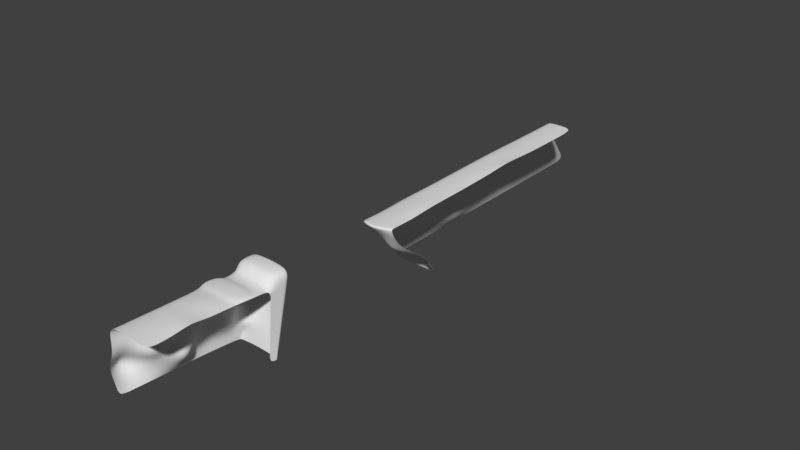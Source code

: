 # Source: Long_Jump_Area.blend  (saved by Blender 2.79.0; exported with 4.5.12 LTS)
import bpy
from mathutils import Matrix  # noqa: F401  (used for matrix-valued properties, if any)

bpy.ops.wm.read_factory_settings(use_empty=True)
scene = bpy.context.scene
scene.name = 'Scene'

# ---- collections
col_collection_1 = bpy.data.collections.new('Collection 1'); scene.collection.children.link(col_collection_1)

# ---- world
world_world = bpy.data.worlds.new('World'); scene.world = world_world
world_world.color = (0.05088, 0.05088, 0.05088)
world_world.use_sun_shadow = False
world_world.sun_shadow_jitter_overblur = 0.0
world_world.cycles.sampling_method = 'MANUAL'

# ---- meshes
me_plane_001 = bpy.data.meshes.new('Plane.001')
me_plane_001.from_pydata([(-0.6557, -1.112, -0.1374), (0.01269, -1.137, -0.1374), (-0.5174, 0.9068, 0.01198), (0.151, 0.8816, 0.01198), (-0.5375, 0.6228, 0.00483), (0.1309, 0.5975, 0.00483), (-0.5431, 0.6002, -0.137), (0.1253, 0.5749, -0.137), (-0.5556, 0.3974, -0.1378), (0.1128, 0.3721, -0.1378), (-0.5636, 0.3767, -0.1061), (0.1048, 0.3515, -0.1061), (-0.5911, 0.1015, -0.1048), (0.07729, 0.07625, -0.1), (-0.5972, 0.07077, -0.1391), (0.0709, 0.04554, -0.1332), (-0.4329, -1.12, -0.112), (-0.2101, -1.129, -0.112), (-0.07184, 0.89, 0.03739), (-0.2946, 0.8984, 0.03739), (-0.09192, 0.6059, 0.03024), (-0.3147, 0.6143, 0.03024), (-0.09752, 0.5833, -0.1116), (-0.3203, 0.5918, -0.1116), (-0.11, 0.3805, -0.1124), (-0.3328, 0.3889, -0.1124), (-0.118, 0.3599, -0.08066), (-0.3408, 0.3683, -0.08066), (-0.1455, 0.08466, -0.07439), (-0.3683, 0.09307, -0.07769), (-0.1519, 0.05395, -0.09965), (-0.3747, 0.06236, -0.1065), (-0.5174, 0.6279, -1.098), (0.151, 0.6027, -1.098), (-0.07184, 0.6111, -1.081), (-0.2946, 0.6195, -1.081), (-0.07184, 0.8538, -0.1234), (-0.2946, 0.8622, -0.1234), (0.151, 0.8453, -0.1472), (-0.5174, 0.8706, -0.1472), (-0.5431, 0.531, -1.096), (0.1253, 0.4846, -1.098), (-0.5556, 0.3974, -1.091), (-0.5975, 0.07077, -1.093), (-0.6557, -1.112, -1.064), (-0.07184, 0.8155, -0.283), (-0.07184, 0.7889, -0.4425), (-0.07184, 0.7412, -0.602), (-0.07184, 0.692, -0.7615), (-0.07184, 0.6515, -0.9211), (0.151, 0.8049, -0.3057), (0.151, 0.7645, -0.4642), (0.151, 0.724, -0.6227), (0.151, 0.6836, -0.7812), (0.151, 0.6431, -0.9397), (-0.2684, 0.6361, -0.9211), (-0.2568, 0.6713, -0.7615), (-0.2901, 0.7467, -0.602), (-0.2946, 0.953, -0.4425), (-0.2946, 0.8933, -0.283), (-0.4705, 0.6502, -0.9397), (-0.347, 0.5968, -0.7812), (-0.5061, 0.7467, -0.6227), (-0.5174, 0.8564, -0.4642), (-0.5174, 0.8328, -0.3057), (-0.5431, 0.5942, -0.2969), (-0.536, 0.5902, -0.4567), (-0.4809, 0.5384, -0.6166), (-0.4642, 0.5054, -0.7764), (-0.5122, 0.5217, -0.9363), (0.1253, 0.5599, -0.2972), (0.1253, 0.5448, -0.4573), (0.1253, 0.5298, -0.6175), (0.1253, 0.5147, -0.7777), (0.1253, 0.4997, -0.9379), (-0.5975, 0.07077, -0.9337), (-0.5974, 0.07077, -0.7748), (-0.5458, 0.07077, -0.6159), (-0.3816, 0.07077, -0.457), (-0.5525, 0.07077, -0.298), (-0.5552, 0.3974, -0.2968), (-0.4464, 0.3974, -0.4557), (-0.2994, 0.3974, -0.6146), (-0.4023, 0.3964, -0.7735), (-0.5543, 0.3974, -0.9325), (-0.6557, -1.112, -0.2919), (-0.6557, -1.112, -0.4464), (-0.703, -1.112, -0.6009), (-0.7686, -1.112, -0.7554), (-0.6779, -1.112, -0.9099), (-0.607, -0.1264, -0.1388), (-0.6167, -0.3235, -0.1385), (-0.6265, -0.5206, -0.1383), (-0.6362, -0.7178, -0.138), (-0.646, -0.9149, -0.1377), (0.02239, -0.9402, -0.1377), (0.03209, -0.743, -0.1218), (0.04179, -0.5459, -0.08516), (0.05149, -0.3487, -0.1224), (0.06119, -0.1516, -0.1282), (-0.4232, -0.9233, -0.1123), (-0.4135, -0.7262, -0.1126), (-0.4038, -0.5291, -0.1128), (-0.3941, -0.3319, -0.1124), (-0.3844, -0.1348, -0.09911), (-0.2004, -0.9317, -0.1123), (-0.1907, -0.7346, -0.1048), (-0.181, -0.5375, -0.09633), (-0.1713, -0.3403, -0.09685), (-0.1616, -0.1432, -0.07061), (-0.6072, -0.1264, -1.088), (-0.6143, -0.3235, -1.083), (-0.6266, -0.5206, -1.079), (-0.6363, -0.7178, -1.074), (-0.6497, -0.9149, -1.069), (-0.5697, -0.1264, -0.297), (-0.5869, -0.3235, -0.296), (-0.6041, -0.5206, -0.295), (-0.6201, -0.7178, -0.2939), (-0.6385, -0.9149, -0.2929), (-0.4272, -0.1264, -0.4552), (-0.4729, -0.3235, -0.4534), (-0.499, -0.5206, -0.4517), (-0.5608, -0.7178, -0.4499), (-0.5895, -0.9149, -0.4482), (-0.5076, -0.1264, -0.6134), (-0.5789, -0.3235, -0.6109), (-0.4526, -0.5206, -0.6084), (-0.3665, -0.7178, -0.6059), (-0.7349, -0.9149, -0.6034), (-0.4844, -0.1264, -0.7716), (-0.2573, -0.3235, -0.7683), (-0.5018, -0.5206, -0.7651), (-0.6281, -0.7178, -0.7619), (-0.952, -0.9149, -0.7586), (-0.5923, -0.1264, -0.9298), (-0.4405, -0.3235, -0.9258), (-0.5959, -0.5206, -0.9218), (-0.6855, -0.7178, -0.9179), (-0.7671, -0.9149, -0.9139), (0.1466, 0.8194, 0.01042), (-0.5218, 0.8446, 0.01042), (-0.299, 0.8362, 0.03582), (-0.07624, 0.8278, 0.03582), (-0.5231, 0.8114, -0.1449), (0.1453, 0.7861, -0.1449), (0.1453, 0.5768, -1.098), (-0.523, 0.6067, -1.098), (-0.4797, 0.622, -0.9389), (-0.3727, 0.5768, -0.7801), (-0.5006, 0.7011, -0.6213), (-0.5215, 0.7981, -0.4625), (-0.5231, 0.7806, -0.3037), (0.1453, 0.6117, -0.9393), (0.1453, 0.6466, -0.7804), (0.1453, 0.6815, -0.6215), (0.1453, 0.7164, -0.4627), (0.1453, 0.7513, -0.3038)], [], [(143, 140, 3, 18), (22, 7, 5, 20), (24, 9, 7, 22), (26, 11, 9, 24), (28, 13, 11, 26), (30, 15, 13, 28), (109, 99, 15, 30), (90, 104, 31, 14), (104, 109, 30, 31), (14, 31, 29, 12), (31, 30, 28, 29), (12, 29, 27, 10), (29, 28, 26, 27), (10, 27, 25, 8), (27, 26, 24, 25), (8, 25, 23, 6), (25, 24, 22, 23), (6, 23, 21, 4), (23, 22, 20, 21), (141, 142, 19, 2), (142, 143, 18, 19), (55, 49, 34, 35), (49, 54, 33, 34), (60, 55, 35, 32), (2, 19, 37, 39), (18, 3, 38, 36), (19, 18, 36, 37), (141, 144, 6, 4), (140, 5, 7, 145), (11, 13, 15, 9), (8, 14, 12, 10), (157, 145, 7, 70), (152, 144, 39, 64), (75, 84, 42, 43), (84, 69, 40, 42), (135, 75, 43, 110), (90, 14, 79, 115), (115, 79, 78, 120), (120, 78, 77, 125), (125, 77, 76, 130), (130, 76, 75, 135), (8, 6, 65, 80), (80, 65, 66, 81), (81, 66, 67, 82), (82, 67, 68, 83), (83, 68, 69, 84), (14, 8, 80, 79), (79, 80, 81, 78), (78, 81, 82, 77), (77, 82, 83, 76), (76, 83, 84, 75), (147, 148, 60, 32), (148, 149, 61, 60), (149, 150, 62, 61), (150, 151, 63, 62), (151, 152, 64, 63), (146, 153, 74, 41), (153, 154, 73, 74), (154, 155, 72, 73), (155, 156, 71, 72), (156, 157, 70, 71), (39, 37, 59, 64), (64, 59, 58, 63), (63, 58, 57, 62), (62, 57, 56, 61), (61, 56, 55, 60), (36, 38, 50, 45), (45, 50, 51, 46), (46, 51, 52, 47), (47, 52, 53, 48), (48, 53, 54, 49), (37, 36, 45, 59), (59, 45, 46, 58), (58, 46, 47, 57), (57, 47, 48, 56), (56, 48, 49, 55), (88, 134, 139, 89), (134, 133, 138, 139), (133, 132, 137, 138), (132, 131, 136, 137), (131, 130, 135, 136), (87, 129, 134, 88), (129, 128, 133, 134), (128, 127, 132, 133), (127, 126, 131, 132), (126, 125, 130, 131), (86, 124, 129, 87), (124, 123, 128, 129), (123, 122, 127, 128), (122, 121, 126, 127), (121, 120, 125, 126), (85, 119, 124, 86), (119, 118, 123, 124), (118, 117, 122, 123), (117, 116, 121, 122), (116, 115, 120, 121), (0, 94, 119, 85), (94, 93, 118, 119), (93, 92, 117, 118), (92, 91, 116, 117), (91, 90, 115, 116), (89, 139, 114, 44), (139, 138, 113, 114), (138, 137, 112, 113), (137, 136, 111, 112), (136, 135, 110, 111), (16, 17, 105, 100), (100, 105, 106, 101), (101, 106, 107, 102), (102, 107, 108, 103), (103, 108, 109, 104), (0, 16, 100, 94), (94, 100, 101, 93), (93, 101, 102, 92), (92, 102, 103, 91), (91, 103, 104, 90), (17, 1, 95, 105), (105, 95, 96, 106), (106, 96, 97, 107), (107, 97, 98, 108), (108, 98, 99, 109), (51, 50, 157, 156), (52, 51, 156, 155), (53, 52, 155, 154), (54, 53, 154, 153), (33, 54, 153, 146), (66, 65, 152, 151), (67, 66, 151, 150), (68, 67, 150, 149), (69, 68, 149, 148), (40, 69, 148, 147), (65, 6, 144, 152), (50, 38, 145, 157), (3, 140, 145, 38), (2, 39, 144, 141), (21, 20, 143, 142), (4, 21, 142, 141), (20, 5, 140, 143)])
me_plane_001.polygons.foreach_set('use_smooth', [True] * 138)
me_plane_001.use_remesh_preserve_volume = False
me_plane_001.use_remesh_preserve_attributes = False
me_plane_001.use_mirror_vertex_groups = False
me_plane_001.update()
me_plane = bpy.data.meshes.new('Plane')
me_plane.from_pydata([(-0.2408, -2.151, -0.0128), (0.2408, -2.113, -0.03208), (-0.2408, 2.196, -0.01255), (0.2408, 2.196, -0.01255), (-0.08028, -2.248, -0.007046), (0.08028, -2.248, -0.005893), (0.08028, 2.196, 0.0), (-0.08028, 2.196, 0.0), (-0.5956, -1.048, -1.132), (-0.5956, 3.396, -1.132), (-0.3118, 2.436, -0.2365), (-0.3827, 2.676, -0.4604), (-0.4537, 2.916, -0.6844), (-0.5246, 3.156, -0.9083), (-0.5246, -1.148, -0.9083), (-0.4537, -1.49, -0.687), (-0.3827, -1.616, -0.4609), (-0.3118, -1.978, -0.2458), (0.2408, -1.066, -1.145), (-0.08028, -1.066, -1.132), (0.08028, -1.066, -1.132), (-0.08028, -2.012, -0.2317), (-0.08028, -1.775, -0.4564), (-0.08028, -1.539, -0.6875), (-0.08028, -1.158, -0.906), (0.08028, -1.111, -0.9067), (0.08028, -1.539, -0.6809), (0.08028, -2.013, -0.467), (0.08028, -2.012, -0.2303), (0.2408, -1.303, -0.9191), (0.2408, -1.402, -0.6962), (0.2408, -1.775, -0.4738), (0.2408, -2.012, -0.2566), (-0.2408, 1.761, -0.01255), (-0.2408, 1.327, -0.00815), (-0.2408, 0.8919, -0.00347), (-0.2408, 0.4571, -0.004817), (-0.2408, 0.0224, -0.004039), (-0.2408, -0.4123, -0.009651), (-0.2408, -0.8471, -0.01364), (-0.2408, -1.282, -0.02548), (-0.2408, -1.717, -0.02552), (0.2408, -1.682, -0.04578), (0.2408, -1.251, -0.01414), (0.2408, -0.8201, -0.01875), (0.2408, -0.3893, -0.009661), (0.2408, 0.04165, -0.003317), (0.2408, 0.4725, 0.02974), (0.2408, 0.9034, -0.003209), (0.2408, 1.334, -0.01046), (0.2408, 1.765, -0.01255), (-0.08028, -1.804, -0.02144), (-0.08028, -1.359, -0.01637), (-0.08028, -0.9149, -0.008065), (-0.08028, -0.4704, 0.002342), (-0.08028, -0.026, 0.005464), (-0.08028, 0.4184, 0.01958), (-0.08028, 0.8628, 0.02), (-0.08028, 1.307, 0.00589), (-0.08028, 1.752, 0.0), (0.08028, -1.804, -0.01692), (0.08028, -1.359, -0.003652), (0.08028, -0.9149, -0.002935), (0.08028, -0.4704, 0.005456), (0.08028, -0.026, 0.0218), (0.08028, 0.4184, 0.008698), (0.08028, 0.8628, 0.02078), (0.08028, 1.307, 0.0001325), (0.08028, 1.752, 0.0), (-0.5956, 2.951, -1.132), (-0.5956, 2.507, -1.132), (-0.5956, 2.063, -1.132), (-0.5956, 1.618, -1.132), (-0.5956, 1.174, -1.132), (-0.5956, 0.7292, -1.132), (-0.5956, 0.2848, -1.132), (-0.5956, -0.1596, -1.132), (-0.5956, -0.6041, -1.132), (-0.3118, 1.995, -0.2365), (-0.3118, 1.553, -0.2365), (-0.3118, 1.112, -0.2331), (-0.3118, 0.6706, -0.219), (-0.3118, 0.2292, -0.2277), (-0.3118, -0.2122, -0.2298), (-0.3118, -0.6536, -0.2365), (-0.4677, -1.095, -0.2369), (-0.3118, -1.536, -0.2465), (-0.3827, 2.247, -0.4604), (-0.3827, 1.818, -0.4604), (-0.3827, 1.388, -0.4604), (-0.3827, 0.9592, -0.4535), (-0.1049, 0.53, -0.4536), (-0.3827, 0.1008, -0.4533), (-0.3827, -0.3285, -0.4604), (-0.3827, -0.7577, -0.4604), (-0.3827, -1.187, -0.4623), (-0.4537, 2.475, -0.6844), (-0.4537, 2.035, -0.6844), (-0.4537, 1.594, -0.6844), (-0.4537, 1.154, -0.6844), (-0.4537, 0.713, -0.6805), (-0.4537, 0.2724, -0.6815), (-0.4537, -0.1682, -0.6844), (-0.4537, -0.6088, -0.6844), (-0.7653, -1.049, -0.6844), (-0.5246, 2.725, -0.9083), (-0.5246, 2.295, -0.9083), (-0.5246, 1.865, -0.9083), (-0.5246, 1.434, -0.9083), (-0.5246, 1.004, -0.9083), (-0.5246, 0.5734, -0.9083), (-0.3161, 0.1429, -0.9083), (-0.5246, -0.2875, -0.9083), (-0.5246, -0.7179, -0.9083), (-0.2408, -2.1, -0.0143), (-0.5956, -0.9961, -1.132), (-0.3118, -1.926, -0.2459), (-0.3827, -1.565, -0.4611), (-0.4904, -1.438, -0.6867), (-0.5246, -1.098, -0.9083), (0.2408, -2.062, -0.03369), (-0.08028, -2.196, -0.008744), (0.08028, -2.196, -0.007194)], [], [(68, 50, 3, 6), (33, 59, 7, 2), (59, 68, 6, 7), (105, 13, 9, 69), (33, 2, 10, 78), (78, 10, 11, 87), (87, 11, 12, 96), (96, 12, 13, 105), (25, 24, 19, 20), (29, 25, 20, 18), (1, 5, 28, 32), (32, 28, 27, 31), (31, 27, 26, 30), (30, 26, 25, 29), (5, 4, 21, 28), (28, 21, 22, 27), (27, 22, 23, 26), (26, 23, 24, 25), (4, 0, 17, 21), (16, 22, 21, 17), (15, 23, 22, 16), (14, 24, 23, 15), (8, 19, 24, 14), (118, 104, 113, 119), (104, 103, 112, 113), (103, 102, 111, 112), (102, 101, 110, 111), (101, 100, 109, 110), (100, 99, 108, 109), (99, 98, 107, 108), (98, 97, 106, 107), (97, 96, 105, 106), (117, 95, 104, 118), (95, 94, 103, 104), (94, 93, 102, 103), (93, 92, 101, 102), (92, 91, 100, 101), (91, 90, 99, 100), (90, 89, 98, 99), (89, 88, 97, 98), (88, 87, 96, 97), (116, 86, 95, 117), (86, 85, 94, 95), (85, 84, 93, 94), (84, 83, 92, 93), (83, 82, 91, 92), (82, 81, 90, 91), (81, 80, 89, 90), (80, 79, 88, 89), (79, 78, 87, 88), (114, 41, 86, 116), (41, 40, 85, 86), (40, 39, 84, 85), (39, 38, 83, 84), (38, 37, 82, 83), (37, 36, 81, 82), (36, 35, 80, 81), (35, 34, 79, 80), (34, 33, 78, 79), (119, 113, 77, 115), (113, 112, 76, 77), (112, 111, 75, 76), (111, 110, 74, 75), (110, 109, 73, 74), (109, 108, 72, 73), (108, 107, 71, 72), (107, 106, 70, 71), (106, 105, 69, 70), (121, 122, 60, 51), (51, 60, 61, 52), (52, 61, 62, 53), (53, 62, 63, 54), (54, 63, 64, 55), (55, 64, 65, 56), (56, 65, 66, 57), (57, 66, 67, 58), (58, 67, 68, 59), (114, 121, 51, 41), (41, 51, 52, 40), (40, 52, 53, 39), (39, 53, 54, 38), (38, 54, 55, 37), (37, 55, 56, 36), (36, 56, 57, 35), (35, 57, 58, 34), (34, 58, 59, 33), (122, 120, 42, 60), (60, 42, 43, 61), (61, 43, 44, 62), (62, 44, 45, 63), (63, 45, 46, 64), (64, 46, 47, 65), (65, 47, 48, 66), (66, 48, 49, 67), (67, 49, 50, 68), (5, 1, 120, 122), (0, 4, 121, 114), (4, 5, 122, 121), (14, 119, 115, 8), (0, 114, 116, 17), (17, 116, 117, 16), (16, 117, 118, 15), (15, 118, 119, 14)])
me_plane.polygons.foreach_set('use_smooth', [True] * 103)
me_plane.use_remesh_preserve_volume = False
me_plane.use_remesh_preserve_attributes = False
me_plane.use_mirror_vertex_groups = False
me_plane.update()

# ---- objects
ob_plane_001 = bpy.data.objects.new('Plane.001', me_plane_001)
ob_plane = bpy.data.objects.new('Plane', me_plane)
ob_long_jump_dummy_objs = bpy.data.objects.new('Long_Jump_Dummy_OBJs', None)

# ---- transforms, parenting, visibility, modifiers, constraints
ob_plane_001.location = (0.02634, -4.718, 0.1087)
ob_plane_001.lineart.crease_threshold = 0.0
_m = ob_plane_001.modifiers.new('Subsurf', 'SUBSURF')
_m.uv_smooth = 'PRESERVE_CORNERS'
_m.quality = 2
_m.show_only_control_edges = False
ob_plane.location = (0.0, 0.0, 0.0)
ob_plane.lineart.crease_threshold = 0.0
_m = ob_plane.modifiers.new('Subsurf', 'SUBSURF')
_m.uv_smooth = 'PRESERVE_CORNERS'
_m.quality = 2
_m.show_only_control_edges = False
ob_long_jump_dummy_objs.location = (0.0, 0.0, 0.0)
ob_long_jump_dummy_objs.rotation_euler = (1.571, -0.0, 0.0)
ob_long_jump_dummy_objs.scale = (0.01, 0.01, 0.01)
ob_long_jump_dummy_objs.empty_image_offset = (0.0, 0.0)
ob_long_jump_dummy_objs.color = (0.8, 0.8, 0.8, 1.0)
ob_long_jump_dummy_objs.lineart.crease_threshold = 0.0

# ---- collection membership
col_collection_1.objects.link(ob_plane_001)
col_collection_1.objects.link(ob_plane)
col_collection_1.objects.link(ob_long_jump_dummy_objs)

# ---- scene / render settings (as saved in the file)
scene.frame_start = 1; scene.frame_end = 250; scene.frame_set(1)
scene.render.engine = 'BLENDER_EEVEE_NEXT'
scene.render.resolution_percentage = 50
scene.render.fps = 25
scene.render.dither_intensity = 0.0
scene.cycles.use_denoising = False
scene.cycles.samples = 128
scene.cycles.sampling_pattern = 'TABULATED_SOBOL'
scene.cycles.use_adaptive_sampling = False
scene.cycles.use_light_tree = False
scene.cycles.blur_glossy = 0.0
scene.cycles.sample_clamp_indirect = 0.0
scene.view_settings.view_transform = 'Standard'
bpy.context.view_layer.update()

# ---- added for rendering (the .blend has no active camera and no usable light): camera, sun
cam_auto = bpy.data.cameras.new('AutoCamera')
cam_auto.lens = 50.0
cam_auto.sensor_width = 36.0
cam_auto.clip_end = 1000.0
ob_auto_camera = bpy.data.objects.new('AutoCamera', cam_auto)
scene.collection.objects.link(ob_auto_camera)
ob_auto_camera.location = (8.36655, -11.6803, 6.46768)
ob_auto_camera.rotation_euler = (1.09748, -7.21219e-08, 0.694738)
scene.camera = ob_auto_camera
light_auto_sun = bpy.data.lights.new('AutoSun', 'SUN')
light_auto_sun.energy = 3.0
light_auto_sun.angle = 0.0523599
ob_auto_sun = bpy.data.objects.new('AutoSun', light_auto_sun)
scene.collection.objects.link(ob_auto_sun)
ob_auto_sun.rotation_euler = (0.872665, 0.174533, 0.523599)
bpy.context.view_layer.update()
